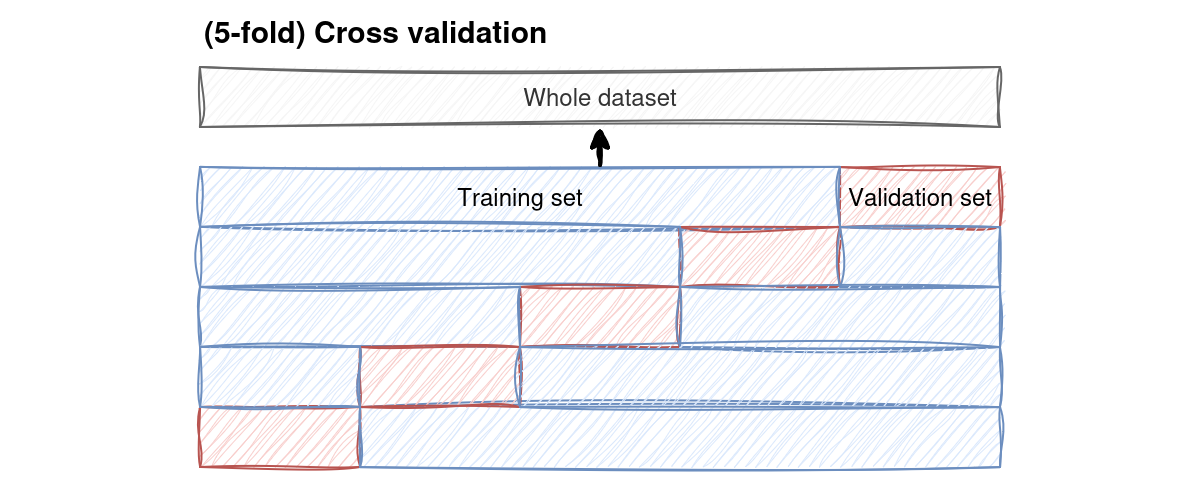

The diagram above was exported from draw.io. Its source (the exported page's mxGraphModel, read from the mxfile embedded in the PNG):
<mxGraphModel dx="1368" dy="732" grid="1" gridSize="10" guides="1" tooltips="1" connect="1" arrows="1" fold="1" page="1" pageScale="1" pageWidth="850" pageHeight="1100" math="0" shadow="0">
  <root>
    <mxCell id="0" />
    <mxCell id="1" parent="0" />
    <mxCell id="2" value="" style="rounded=0;whiteSpace=wrap;html=1;fillColor=default;gradientColor=none;strokeColor=none;movable=1;resizable=1;rotatable=1;deletable=1;editable=1;locked=0;connectable=1;" vertex="1" parent="1">
      <mxGeometry x="25.5" y="420" width="600" height="250" as="geometry" />
    </mxCell>
    <mxCell id="3" value="Validation set" style="rounded=0;whiteSpace=wrap;html=1;fillColor=#f8cecc;strokeColor=#b85450;sketch=1;curveFitting=1;jiggle=2;" vertex="1" parent="1">
      <mxGeometry x="445.5" y="503" width="80" height="30" as="geometry" />
    </mxCell>
    <mxCell id="4" value="Training set" style="rounded=0;whiteSpace=wrap;html=1;fillColor=#dae8fc;strokeColor=#6c8ebf;sketch=1;curveFitting=1;jiggle=2;" vertex="1" parent="1">
      <mxGeometry x="125.5" y="503" width="320" height="30" as="geometry" />
    </mxCell>
    <mxCell id="5" value="" style="endArrow=classic;html=1;rounded=0;strokeWidth=2;sketch=1;curveFitting=1;jiggle=2;exitX=0.625;exitY=-0.033;exitDx=0;exitDy=0;entryX=0.5;entryY=1;entryDx=0;entryDy=0;exitPerimeter=0;" edge="1" source="4" target="6" parent="1">
      <mxGeometry width="50" height="50" relative="1" as="geometry">
        <mxPoint x="204" y="523" as="sourcePoint" />
        <mxPoint x="219.5" y="493" as="targetPoint" />
      </mxGeometry>
    </mxCell>
    <mxCell id="6" value="Whole dataset" style="rounded=0;whiteSpace=wrap;html=1;fillColor=#f5f5f5;strokeColor=#666666;sketch=1;curveFitting=1;jiggle=2;fontColor=#333333;" vertex="1" parent="1">
      <mxGeometry x="125.5" y="453" width="400" height="30" as="geometry" />
    </mxCell>
    <mxCell id="7" value="&lt;div&gt;&lt;font style=&quot;font-size: 15px;&quot;&gt;&lt;b&gt;(5-fold) Cross validation&lt;/b&gt;&lt;/font&gt;&lt;br&gt;&lt;/div&gt;" style="text;html=1;align=left;verticalAlign=middle;whiteSpace=wrap;rounded=0;" vertex="1" parent="1">
      <mxGeometry x="125.5" y="420" width="190" height="30" as="geometry" />
    </mxCell>
    <mxCell id="8" value="" style="rounded=0;whiteSpace=wrap;html=1;fillColor=#f8cecc;strokeColor=#b85450;sketch=1;curveFitting=1;jiggle=2;" vertex="1" parent="1">
      <mxGeometry x="365.5" y="533" width="80" height="30" as="geometry" />
    </mxCell>
    <mxCell id="9" value="" style="rounded=0;whiteSpace=wrap;html=1;fillColor=#dae8fc;strokeColor=#6c8ebf;sketch=1;curveFitting=1;jiggle=2;" vertex="1" parent="1">
      <mxGeometry x="125.5" y="533" width="240" height="30" as="geometry" />
    </mxCell>
    <mxCell id="10" value="" style="rounded=0;whiteSpace=wrap;html=1;fillColor=#dae8fc;strokeColor=#6c8ebf;sketch=1;curveFitting=1;jiggle=2;" vertex="1" parent="1">
      <mxGeometry x="445.5" y="533" width="80" height="30" as="geometry" />
    </mxCell>
    <mxCell id="11" value="" style="rounded=0;whiteSpace=wrap;html=1;fillColor=#f8cecc;strokeColor=#b85450;sketch=1;curveFitting=1;jiggle=2;" vertex="1" parent="1">
      <mxGeometry x="285.5" y="563" width="80" height="30" as="geometry" />
    </mxCell>
    <mxCell id="12" value="" style="rounded=0;whiteSpace=wrap;html=1;fillColor=#dae8fc;strokeColor=#6c8ebf;sketch=1;curveFitting=1;jiggle=2;" vertex="1" parent="1">
      <mxGeometry x="365.5" y="563" width="160" height="30" as="geometry" />
    </mxCell>
    <mxCell id="13" value="" style="rounded=0;whiteSpace=wrap;html=1;fillColor=#dae8fc;strokeColor=#6c8ebf;sketch=1;curveFitting=1;jiggle=2;" vertex="1" parent="1">
      <mxGeometry x="125.5" y="563" width="160" height="30" as="geometry" />
    </mxCell>
    <mxCell id="14" value="" style="rounded=0;whiteSpace=wrap;html=1;fillColor=#f8cecc;strokeColor=#b85450;sketch=1;curveFitting=1;jiggle=2;flipH=1;flipV=1;" vertex="1" parent="1">
      <mxGeometry x="125.5" y="623" width="80" height="30" as="geometry" />
    </mxCell>
    <mxCell id="15" value="" style="rounded=0;whiteSpace=wrap;html=1;fillColor=#dae8fc;strokeColor=#6c8ebf;sketch=1;curveFitting=1;jiggle=2;flipH=1;flipV=1;" vertex="1" parent="1">
      <mxGeometry x="205.5" y="623" width="320" height="30" as="geometry" />
    </mxCell>
    <mxCell id="16" value="" style="rounded=0;whiteSpace=wrap;html=1;fillColor=#f8cecc;strokeColor=#b85450;sketch=1;curveFitting=1;jiggle=2;flipH=1;flipV=1;" vertex="1" parent="1">
      <mxGeometry x="205.5" y="593" width="80" height="30" as="geometry" />
    </mxCell>
    <mxCell id="17" value="" style="rounded=0;whiteSpace=wrap;html=1;fillColor=#dae8fc;strokeColor=#6c8ebf;sketch=1;curveFitting=1;jiggle=2;flipH=1;flipV=1;" vertex="1" parent="1">
      <mxGeometry x="285.5" y="593" width="240" height="30" as="geometry" />
    </mxCell>
    <mxCell id="18" value="" style="rounded=0;whiteSpace=wrap;html=1;fillColor=#dae8fc;strokeColor=#6c8ebf;sketch=1;curveFitting=1;jiggle=2;flipH=1;flipV=1;" vertex="1" parent="1">
      <mxGeometry x="125.5" y="593" width="80" height="30" as="geometry" />
    </mxCell>
  </root>
</mxGraphModel>